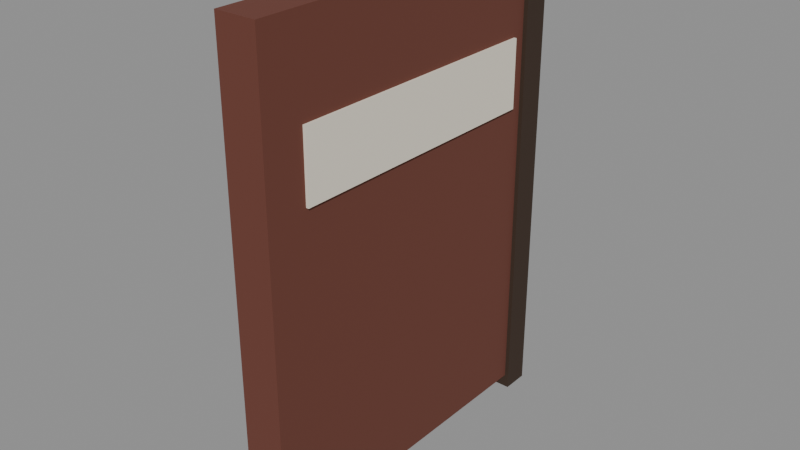 # Source: folder.blend  (saved by Blender 5.3.31; exported with 4.5.12 LTS)
import bpy
from mathutils import Matrix  # noqa: F401  (used for matrix-valued properties, if any)

bpy.ops.wm.read_factory_settings(use_empty=True)
scene = bpy.context.scene
scene.name = 'Scene'

# ---- materials (node trees are filled in below, after node groups)
mat_6a3a2e = bpy.data.materials.new('#6a3a2e')
mat_6a3a2e.use_backface_culling = True
mat_6a3a2e.diffuse_color = (0.1441, 0.04231, 0.02732, 1.0)
mat_e8e0d0 = bpy.data.materials.new('#e8e0d0')
mat_e8e0d0.use_backface_culling = True
mat_e8e0d0.diffuse_color = (0.807, 0.7454, 0.6308, 1.0)
mat_3a2a1e = bpy.data.materials.new('#3a2a1e')
mat_3a2a1e.use_backface_culling = True
mat_3a2a1e.diffuse_color = (0.04231, 0.02315, 0.01298, 1.0)

# ---- material node trees
mat_6a3a2e.use_nodes = True; mat_6a3a2e.node_tree.nodes.clear()
_N = mat_6a3a2e.node_tree.nodes; _L = mat_6a3a2e.node_tree.links
n0 = _N.new('ShaderNodeBsdfPrincipled'); n0.name = 'Principled BSDF'; n0.location = (-200, 100)
n0.inputs[0].default_value = (0.1441, 0.04231, 0.02732, 1.0)
n0.inputs[2].default_value = 0.9
n0.inputs[10].default_value = 0.005
n1 = _N.new('ShaderNodeOutputMaterial'); n1.name = 'Material Output'; n1.location = (200, 100)
_L.new(n0.outputs[0], n1.inputs[0])
n1.is_active_output = True
mat_e8e0d0.use_nodes = True; mat_e8e0d0.node_tree.nodes.clear()
_N = mat_e8e0d0.node_tree.nodes; _L = mat_e8e0d0.node_tree.links
n0 = _N.new('ShaderNodeBsdfPrincipled'); n0.name = 'Principled BSDF'; n0.location = (-200, 100)
n0.inputs[0].default_value = (0.807, 0.7454, 0.6308, 1.0)
n0.inputs[2].default_value = 0.9
n0.inputs[10].default_value = 0.005
n1 = _N.new('ShaderNodeOutputMaterial'); n1.name = 'Material Output'; n1.location = (200, 100)
_L.new(n0.outputs[0], n1.inputs[0])
n1.is_active_output = True
mat_3a2a1e.use_nodes = True; mat_3a2a1e.node_tree.nodes.clear()
_N = mat_3a2a1e.node_tree.nodes; _L = mat_3a2a1e.node_tree.links
n0 = _N.new('ShaderNodeBsdfPrincipled'); n0.name = 'Principled BSDF'; n0.location = (-200, 100)
n0.inputs[0].default_value = (0.04231, 0.02315, 0.01298, 1.0)
n0.inputs[2].default_value = 0.9
n0.inputs[10].default_value = 0.005
n1 = _N.new('ShaderNodeOutputMaterial'); n1.name = 'Material Output'; n1.location = (200, 100)
_L.new(n0.outputs[0], n1.inputs[0])
n1.is_active_output = True

# ---- meshes
me_00__6a3a2e_r110 = bpy.data.meshes.new('00_#6a3a2e_r110')
me_00__6a3a2e_r110.from_pydata([(-0.015, 0.13, -0.17), (-0.015, -0.13, -0.17), (-0.015, 0.13, 0.17), (-0.015, -0.13, 0.17), (0.015, 0.13, -0.17), (0.015, -0.13, -0.17), (0.015, 0.13, 0.17), (0.015, -0.13, 0.17)], [], [(0, 1, 3, 2), (2, 3, 7, 6), (6, 7, 5, 4), (4, 5, 1, 0), (2, 6, 4, 0), (7, 3, 1, 5)])
me_00__6a3a2e_r110.materials.append(mat_6a3a2e)
me_00__6a3a2e_r110.update()
me_01__e8e0d0_noshadow_r110 = bpy.data.meshes.new('01_#e8e0d0_noshadow_r110')
me_01__e8e0d0_noshadow_r110.from_pydata([(-0.017, 0.1, 0.055), (-0.017, -0.1, 0.055), (-0.017, 0.1, 0.105), (-0.017, -0.1, 0.105), (0.017, 0.1, 0.055), (0.017, -0.1, 0.055), (0.017, 0.1, 0.105), (0.017, -0.1, 0.105)], [], [(0, 1, 3, 2), (2, 3, 7, 6), (6, 7, 5, 4), (4, 5, 1, 0), (2, 6, 4, 0), (7, 3, 1, 5)])
me_01__e8e0d0_noshadow_r110.materials.append(mat_e8e0d0)
me_01__e8e0d0_noshadow_r110.update()
me_02__3a2a1e_noshadow_r110 = bpy.data.meshes.new('02_#3a2a1e_noshadow_r110')
me_02__3a2a1e_noshadow_r110.from_pydata([(-0.018, 0.13, -0.18), (-0.018, 0.11, -0.18), (-0.018, 0.13, 0.18), (-0.018, 0.11, 0.18), (0.018, 0.13, -0.18), (0.018, 0.11, -0.18), (0.018, 0.13, 0.18), (0.018, 0.11, 0.18)], [], [(0, 1, 3, 2), (2, 3, 7, 6), (6, 7, 5, 4), (4, 5, 1, 0), (2, 6, 4, 0), (7, 3, 1, 5)])
me_02__3a2a1e_noshadow_r110.materials.append(mat_3a2a1e)
me_02__3a2a1e_noshadow_r110.update()

# ---- objects
ob_00__6a3a2e_r110 = bpy.data.objects.new('00_#6a3a2e_r110', me_00__6a3a2e_r110)
ob_01__e8e0d0_noshadow_r110 = bpy.data.objects.new('01_#e8e0d0_noshadow_r110', me_01__e8e0d0_noshadow_r110)
ob_02__3a2a1e_noshadow_r110 = bpy.data.objects.new('02_#3a2a1e_noshadow_r110', me_02__3a2a1e_noshadow_r110)

# ---- transforms, parenting, visibility, modifiers, constraints
ob_00__6a3a2e_r110.location = (0.0, 0.0, 0.0)
ob_01__e8e0d0_noshadow_r110.location = (0.0, 0.0, 0.0)
ob_02__3a2a1e_noshadow_r110.location = (0.0, 0.0, 0.0)

# ---- collection membership
scene.collection.objects.link(ob_00__6a3a2e_r110)
scene.collection.objects.link(ob_01__e8e0d0_noshadow_r110)
scene.collection.objects.link(ob_02__3a2a1e_noshadow_r110)

# ---- scene / render settings (as saved in the file)
scene.frame_start = 1; scene.frame_end = 250; scene.frame_set(1)
scene.render.engine = 'BLENDER_EEVEE_NEXT'
scene.render.bake_bias = 0.0
scene.render.bake_samples = 0
scene.render.compositor_device = 'GPU'
scene.eevee.use_volume_custom_range = False
scene.eevee.fast_gi_thickness_near = 0.1
scene.eevee.fast_gi_thickness_far = 0.0
scene.eevee.ray_tracing_options.screen_trace_thickness = 0.1
bpy.context.view_layer.update()

# ---- added for rendering (the .blend has no active camera and no usable light): camera, sun + grey world if the file has none
cam_auto = bpy.data.cameras.new('AutoCamera')
cam_auto.lens = 50.0
cam_auto.sensor_width = 36.0
cam_auto.clip_end = 1000.0
ob_auto_camera = bpy.data.objects.new('AutoCamera', cam_auto)
scene.collection.objects.link(ob_auto_camera)
ob_auto_camera.location = (0.412214, -0.494657, 0.329771)
ob_auto_camera.rotation_euler = (1.09748, -7.21219e-08, 0.694738)
scene.camera = ob_auto_camera
light_auto_sun = bpy.data.lights.new('AutoSun', 'SUN')
light_auto_sun.energy = 3.0
light_auto_sun.angle = 0.0523599
ob_auto_sun = bpy.data.objects.new('AutoSun', light_auto_sun)
scene.collection.objects.link(ob_auto_sun)
ob_auto_sun.rotation_euler = (0.872665, 0.174533, 0.523599)
if scene.world is None:
    world_auto = bpy.data.worlds.new('AutoWorld')
    world_auto.color = (0.3, 0.3, 0.3)
    scene.world = world_auto
bpy.context.view_layer.update()
